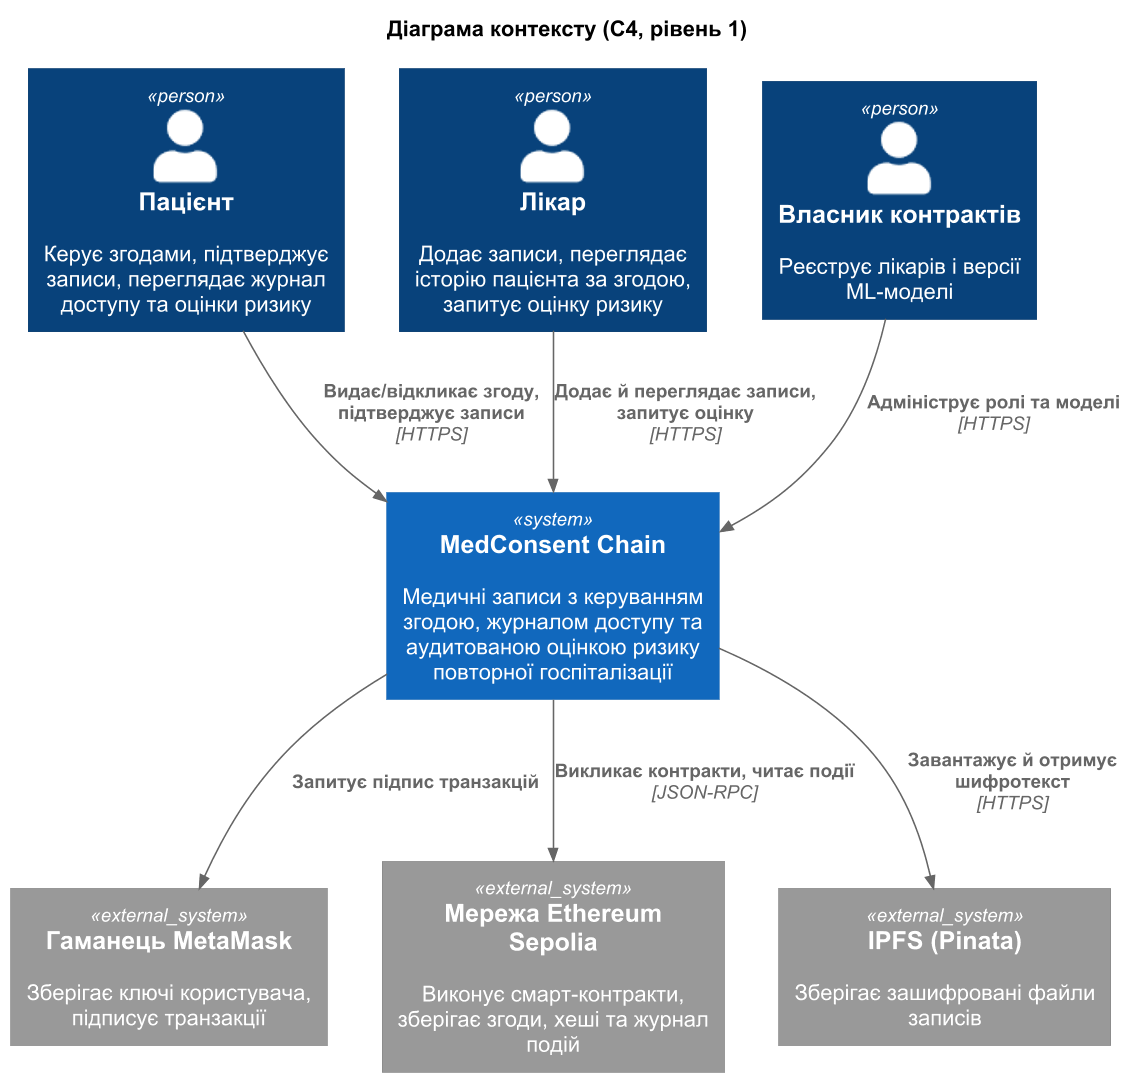

The diagram above was rendered by PlantUML. Its source (embedded in the PNG):
@startuml
!include <C4/C4_Context>
skinparam defaultFontName Arial
skinparam dpi 150
LAYOUT_TOP_DOWN()
title Діаграма контексту (C4, рівень 1)

Person(patient, "Пацієнт", "Керує згодами, підтверджує записи, переглядає журнал доступу та оцінки ризику")
Person(doctor, "Лікар", "Додає записи, переглядає історію пацієнта за згодою, запитує оцінку ризику")
Person(admin, "Власник контрактів", "Реєструє лікарів і версії ML-моделі")

System(sys, "MedConsent Chain", "Медичні записи з керуванням згодою, журналом доступу та аудитованою оцінкою ризику повторної госпіталізації")

System_Ext(wallet, "Гаманець MetaMask", "Зберігає ключі користувача, підписує транзакції")
System_Ext(eth, "Мережа Ethereum Sepolia", "Виконує смарт-контракти, зберігає згоди, хеші та журнал подій")
System_Ext(ipfs, "IPFS (Pinata)", "Зберігає зашифровані файли записів")

Rel(patient, sys, "Видає/відкликає згоду, підтверджує записи", "HTTPS")
Rel(doctor, sys, "Додає й переглядає записи, запитує оцінку", "HTTPS")
Rel(admin, sys, "Адмініструє ролі та моделі", "HTTPS")
Rel(sys, wallet, "Запитує підпис транзакцій")
Rel(sys, eth, "Викликає контракти, читає події", "JSON-RPC")
Rel(sys, ipfs, "Завантажує й отримує шифротекст", "HTTPS")
@enduml